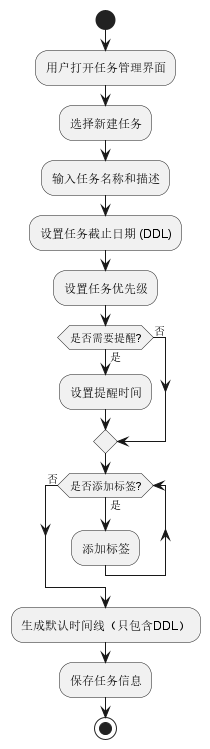

The diagram above was rendered by PlantUML. Its source (embedded in the PNG):
@startuml
start

:用户打开任务管理界面;
:选择新建任务;
:输入任务名称和描述;
:设置任务截止日期 (DDL);
:设置任务优先级;

if (是否需要提醒?) then (是)
    :设置提醒时间;
else (否)
endif

while (是否添加标签?) is (是)
  :添加标签;
endwhile (否)



:生成默认时间线（只包含DDL）;
:保存任务信息;

stop
@enduml